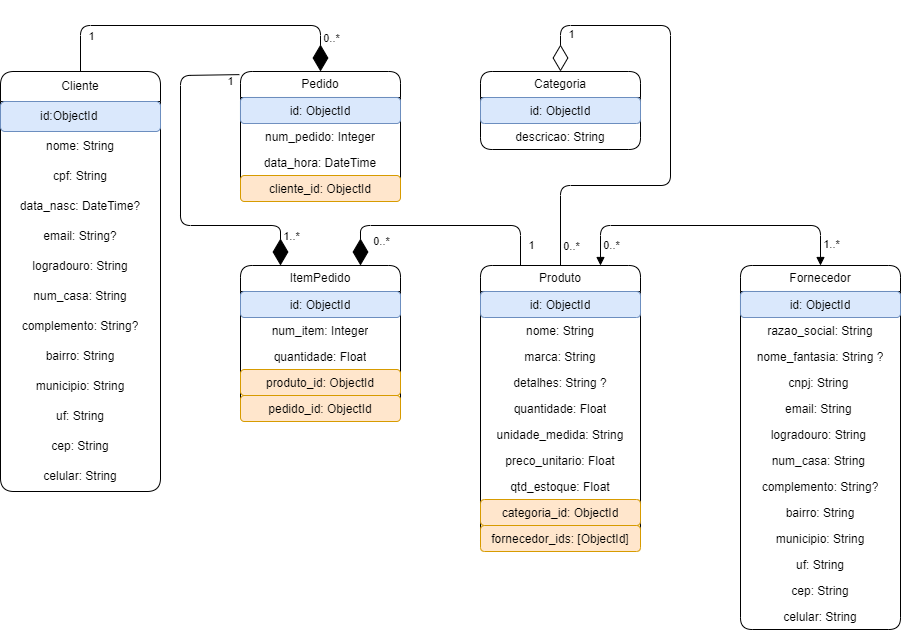

The diagram above was exported from draw.io. Its source (the exported page's mxGraphModel, read from the mxfile embedded in the PNG):
<mxGraphModel dx="1489" dy="1864" grid="1" gridSize="10" guides="1" tooltips="1" connect="1" arrows="1" fold="1" page="1" pageScale="1" pageWidth="850" pageHeight="1100" math="0" shadow="0">
  <root>
    <mxCell id="0" />
    <mxCell id="1" parent="0" />
    <mxCell id="3" value="Cliente" style="swimlane;fontStyle=0;childLayout=stackLayout;horizontal=1;startSize=30;horizontalStack=0;resizeParent=1;resizeParentMax=0;resizeLast=0;collapsible=1;marginBottom=0;whiteSpace=wrap;html=1;rounded=1;" vertex="1" parent="1">
      <mxGeometry x="40" y="46" width="160" height="420" as="geometry" />
    </mxCell>
    <mxCell id="4" value="id:ObjectId&lt;span style=&quot;white-space: pre;&quot;&gt;&#09;&lt;/span&gt;" style="text;strokeColor=#6c8ebf;fillColor=#dae8fc;align=center;verticalAlign=middle;spacingLeft=4;spacingRight=4;overflow=hidden;points=[[0,0.5],[1,0.5]];portConstraint=eastwest;rotatable=0;whiteSpace=wrap;html=1;rounded=1;" vertex="1" parent="3">
      <mxGeometry y="30" width="160" height="30" as="geometry" />
    </mxCell>
    <mxCell id="5" value="nome: String" style="text;strokeColor=none;fillColor=none;align=center;verticalAlign=middle;spacingLeft=4;spacingRight=4;overflow=hidden;points=[[0,0.5],[1,0.5]];portConstraint=eastwest;rotatable=0;whiteSpace=wrap;html=1;rounded=1;" vertex="1" parent="3">
      <mxGeometry y="60" width="160" height="30" as="geometry" />
    </mxCell>
    <mxCell id="6" value="cpf: String" style="text;strokeColor=none;fillColor=none;align=center;verticalAlign=middle;spacingLeft=4;spacingRight=4;overflow=hidden;points=[[0,0.5],[1,0.5]];portConstraint=eastwest;rotatable=0;whiteSpace=wrap;html=1;rounded=1;" vertex="1" parent="3">
      <mxGeometry y="90" width="160" height="30" as="geometry" />
    </mxCell>
    <mxCell id="8" value="data_nasc: DateTime?" style="text;strokeColor=none;fillColor=none;align=center;verticalAlign=middle;spacingLeft=4;spacingRight=4;overflow=hidden;points=[[0,0.5],[1,0.5]];portConstraint=eastwest;rotatable=0;whiteSpace=wrap;html=1;rounded=1;" vertex="1" parent="3">
      <mxGeometry y="120" width="160" height="30" as="geometry" />
    </mxCell>
    <mxCell id="9" value="email: String?" style="text;strokeColor=none;fillColor=none;align=center;verticalAlign=middle;spacingLeft=4;spacingRight=4;overflow=hidden;points=[[0,0.5],[1,0.5]];portConstraint=eastwest;rotatable=0;whiteSpace=wrap;html=1;rounded=1;" vertex="1" parent="3">
      <mxGeometry y="150" width="160" height="30" as="geometry" />
    </mxCell>
    <mxCell id="10" value="logradouro: String" style="text;strokeColor=none;fillColor=none;align=center;verticalAlign=middle;spacingLeft=4;spacingRight=4;overflow=hidden;points=[[0,0.5],[1,0.5]];portConstraint=eastwest;rotatable=0;whiteSpace=wrap;html=1;rounded=1;" vertex="1" parent="3">
      <mxGeometry y="180" width="160" height="30" as="geometry" />
    </mxCell>
    <mxCell id="11" value="num_casa: String" style="text;strokeColor=none;fillColor=none;align=center;verticalAlign=middle;spacingLeft=4;spacingRight=4;overflow=hidden;points=[[0,0.5],[1,0.5]];portConstraint=eastwest;rotatable=0;whiteSpace=wrap;html=1;rounded=1;" vertex="1" parent="3">
      <mxGeometry y="210" width="160" height="30" as="geometry" />
    </mxCell>
    <mxCell id="12" value="complemento: String?" style="text;strokeColor=none;fillColor=none;align=center;verticalAlign=middle;spacingLeft=4;spacingRight=4;overflow=hidden;points=[[0,0.5],[1,0.5]];portConstraint=eastwest;rotatable=0;whiteSpace=wrap;html=1;rounded=1;" vertex="1" parent="3">
      <mxGeometry y="240" width="160" height="30" as="geometry" />
    </mxCell>
    <mxCell id="13" value="bairro: String" style="text;strokeColor=none;fillColor=none;align=center;verticalAlign=middle;spacingLeft=4;spacingRight=4;overflow=hidden;points=[[0,0.5],[1,0.5]];portConstraint=eastwest;rotatable=0;whiteSpace=wrap;html=1;rounded=1;" vertex="1" parent="3">
      <mxGeometry y="270" width="160" height="30" as="geometry" />
    </mxCell>
    <mxCell id="14" value="municipio: String" style="text;strokeColor=none;fillColor=none;align=center;verticalAlign=middle;spacingLeft=4;spacingRight=4;overflow=hidden;points=[[0,0.5],[1,0.5]];portConstraint=eastwest;rotatable=0;whiteSpace=wrap;html=1;rounded=1;" vertex="1" parent="3">
      <mxGeometry y="300" width="160" height="30" as="geometry" />
    </mxCell>
    <mxCell id="15" value="uf: String" style="text;strokeColor=none;fillColor=none;align=center;verticalAlign=middle;spacingLeft=4;spacingRight=4;overflow=hidden;points=[[0,0.5],[1,0.5]];portConstraint=eastwest;rotatable=0;whiteSpace=wrap;html=1;rounded=1;" vertex="1" parent="3">
      <mxGeometry y="330" width="160" height="30" as="geometry" />
    </mxCell>
    <mxCell id="16" value="cep: String" style="text;strokeColor=none;fillColor=none;align=center;verticalAlign=middle;spacingLeft=4;spacingRight=4;overflow=hidden;points=[[0,0.5],[1,0.5]];portConstraint=eastwest;rotatable=0;whiteSpace=wrap;html=1;rounded=1;" vertex="1" parent="3">
      <mxGeometry y="360" width="160" height="30" as="geometry" />
    </mxCell>
    <mxCell id="17" value="celular: String" style="text;strokeColor=none;fillColor=none;align=center;verticalAlign=middle;spacingLeft=4;spacingRight=4;overflow=hidden;points=[[0,0.5],[1,0.5]];portConstraint=eastwest;rotatable=0;whiteSpace=wrap;html=1;rounded=1;" vertex="1" parent="3">
      <mxGeometry y="390" width="160" height="30" as="geometry" />
    </mxCell>
    <mxCell id="22" value="Pedido" style="swimlane;fontStyle=0;childLayout=stackLayout;horizontal=1;startSize=26;horizontalStack=0;resizeParent=1;resizeParentMax=0;resizeLast=0;collapsible=1;marginBottom=0;whiteSpace=wrap;html=1;rounded=1;" vertex="1" parent="1">
      <mxGeometry x="280" y="46" width="160" height="130" as="geometry" />
    </mxCell>
    <mxCell id="23" value="id: ObjectId" style="text;strokeColor=#6c8ebf;fillColor=#dae8fc;align=center;verticalAlign=top;spacingLeft=4;spacingRight=4;overflow=hidden;rotatable=0;points=[[0,0.5],[1,0.5]];portConstraint=eastwest;whiteSpace=wrap;html=1;rounded=1;" vertex="1" parent="22">
      <mxGeometry y="26" width="160" height="26" as="geometry" />
    </mxCell>
    <mxCell id="24" value="num_pedido: Integer" style="text;strokeColor=none;fillColor=none;align=center;verticalAlign=top;spacingLeft=4;spacingRight=4;overflow=hidden;rotatable=0;points=[[0,0.5],[1,0.5]];portConstraint=eastwest;whiteSpace=wrap;html=1;rounded=1;" vertex="1" parent="22">
      <mxGeometry y="52" width="160" height="26" as="geometry" />
    </mxCell>
    <mxCell id="25" value="data_hora: DateTime" style="text;strokeColor=none;fillColor=none;align=center;verticalAlign=top;spacingLeft=4;spacingRight=4;overflow=hidden;rotatable=0;points=[[0,0.5],[1,0.5]];portConstraint=eastwest;whiteSpace=wrap;html=1;rounded=1;" vertex="1" parent="22">
      <mxGeometry y="78" width="160" height="26" as="geometry" />
    </mxCell>
    <mxCell id="26" value="cliente_id: ObjectId" style="text;strokeColor=#d79b00;fillColor=#ffe6cc;align=center;verticalAlign=top;spacingLeft=4;spacingRight=4;overflow=hidden;rotatable=0;points=[[0,0.5],[1,0.5]];portConstraint=eastwest;whiteSpace=wrap;html=1;rounded=1;" vertex="1" parent="22">
      <mxGeometry y="104" width="160" height="26" as="geometry" />
    </mxCell>
    <mxCell id="27" value="ItemPedido" style="swimlane;fontStyle=0;childLayout=stackLayout;horizontal=1;startSize=26;horizontalStack=0;resizeParent=1;resizeParentMax=0;resizeLast=0;collapsible=1;marginBottom=0;whiteSpace=wrap;html=1;rounded=1;" vertex="1" parent="1">
      <mxGeometry x="280" y="240" width="160" height="156" as="geometry" />
    </mxCell>
    <mxCell id="28" value="id: ObjectId" style="text;strokeColor=#6c8ebf;fillColor=#dae8fc;align=center;verticalAlign=top;spacingLeft=4;spacingRight=4;overflow=hidden;rotatable=0;points=[[0,0.5],[1,0.5]];portConstraint=eastwest;whiteSpace=wrap;html=1;rounded=1;" vertex="1" parent="27">
      <mxGeometry y="26" width="160" height="26" as="geometry" />
    </mxCell>
    <mxCell id="29" value="num_item: Integer" style="text;strokeColor=none;fillColor=none;align=center;verticalAlign=top;spacingLeft=4;spacingRight=4;overflow=hidden;rotatable=0;points=[[0,0.5],[1,0.5]];portConstraint=eastwest;whiteSpace=wrap;html=1;rounded=1;" vertex="1" parent="27">
      <mxGeometry y="52" width="160" height="26" as="geometry" />
    </mxCell>
    <mxCell id="30" value="quantidade: Float" style="text;strokeColor=none;fillColor=none;align=center;verticalAlign=top;spacingLeft=4;spacingRight=4;overflow=hidden;rotatable=0;points=[[0,0.5],[1,0.5]];portConstraint=eastwest;whiteSpace=wrap;html=1;rounded=1;" vertex="1" parent="27">
      <mxGeometry y="78" width="160" height="26" as="geometry" />
    </mxCell>
    <mxCell id="31" value="produto_id: ObjectId" style="text;strokeColor=#d79b00;fillColor=#ffe6cc;align=center;verticalAlign=top;spacingLeft=4;spacingRight=4;overflow=hidden;rotatable=0;points=[[0,0.5],[1,0.5]];portConstraint=eastwest;whiteSpace=wrap;html=1;rounded=1;" vertex="1" parent="27">
      <mxGeometry y="104" width="160" height="26" as="geometry" />
    </mxCell>
    <mxCell id="32" value="pedido_id: ObjectId" style="text;strokeColor=#d79b00;fillColor=#ffe6cc;align=center;verticalAlign=top;spacingLeft=4;spacingRight=4;overflow=hidden;rotatable=0;points=[[0,0.5],[1,0.5]];portConstraint=eastwest;whiteSpace=wrap;html=1;rounded=1;" vertex="1" parent="27">
      <mxGeometry y="130" width="160" height="26" as="geometry" />
    </mxCell>
    <mxCell id="33" value="Produto" style="swimlane;fontStyle=0;childLayout=stackLayout;horizontal=1;startSize=26;horizontalStack=0;resizeParent=1;resizeParentMax=0;resizeLast=0;collapsible=1;marginBottom=0;whiteSpace=wrap;html=1;rounded=1;" vertex="1" parent="1">
      <mxGeometry x="520" y="240" width="160" height="286" as="geometry" />
    </mxCell>
    <mxCell id="34" value="id: ObjectId" style="text;strokeColor=#6c8ebf;fillColor=#dae8fc;align=center;verticalAlign=top;spacingLeft=4;spacingRight=4;overflow=hidden;rotatable=0;points=[[0,0.5],[1,0.5]];portConstraint=eastwest;whiteSpace=wrap;html=1;rounded=1;" vertex="1" parent="33">
      <mxGeometry y="26" width="160" height="26" as="geometry" />
    </mxCell>
    <mxCell id="35" value="nome: String" style="text;strokeColor=none;fillColor=none;align=center;verticalAlign=top;spacingLeft=4;spacingRight=4;overflow=hidden;rotatable=0;points=[[0,0.5],[1,0.5]];portConstraint=eastwest;whiteSpace=wrap;html=1;rounded=1;" vertex="1" parent="33">
      <mxGeometry y="52" width="160" height="26" as="geometry" />
    </mxCell>
    <mxCell id="36" value="marca: String" style="text;strokeColor=none;fillColor=none;align=center;verticalAlign=top;spacingLeft=4;spacingRight=4;overflow=hidden;rotatable=0;points=[[0,0.5],[1,0.5]];portConstraint=eastwest;whiteSpace=wrap;html=1;rounded=1;" vertex="1" parent="33">
      <mxGeometry y="78" width="160" height="26" as="geometry" />
    </mxCell>
    <mxCell id="37" value="detalhes: String ?" style="text;strokeColor=none;fillColor=none;align=center;verticalAlign=top;spacingLeft=4;spacingRight=4;overflow=hidden;rotatable=0;points=[[0,0.5],[1,0.5]];portConstraint=eastwest;whiteSpace=wrap;html=1;rounded=1;" vertex="1" parent="33">
      <mxGeometry y="104" width="160" height="26" as="geometry" />
    </mxCell>
    <mxCell id="38" value="quantidade: Float" style="text;strokeColor=none;fillColor=none;align=center;verticalAlign=top;spacingLeft=4;spacingRight=4;overflow=hidden;rotatable=0;points=[[0,0.5],[1,0.5]];portConstraint=eastwest;whiteSpace=wrap;html=1;rounded=1;" vertex="1" parent="33">
      <mxGeometry y="130" width="160" height="26" as="geometry" />
    </mxCell>
    <mxCell id="39" value="unidade_medida: String" style="text;strokeColor=none;fillColor=none;align=center;verticalAlign=top;spacingLeft=4;spacingRight=4;overflow=hidden;rotatable=0;points=[[0,0.5],[1,0.5]];portConstraint=eastwest;whiteSpace=wrap;html=1;rounded=1;" vertex="1" parent="33">
      <mxGeometry y="156" width="160" height="26" as="geometry" />
    </mxCell>
    <mxCell id="40" value="preco_unitario: Float" style="text;strokeColor=none;fillColor=none;align=center;verticalAlign=top;spacingLeft=4;spacingRight=4;overflow=hidden;rotatable=0;points=[[0,0.5],[1,0.5]];portConstraint=eastwest;whiteSpace=wrap;html=1;rounded=1;" vertex="1" parent="33">
      <mxGeometry y="182" width="160" height="26" as="geometry" />
    </mxCell>
    <mxCell id="41" value="qtd_estoque: Float" style="text;strokeColor=none;fillColor=none;align=center;verticalAlign=top;spacingLeft=4;spacingRight=4;overflow=hidden;rotatable=0;points=[[0,0.5],[1,0.5]];portConstraint=eastwest;whiteSpace=wrap;html=1;rounded=1;" vertex="1" parent="33">
      <mxGeometry y="208" width="160" height="26" as="geometry" />
    </mxCell>
    <mxCell id="42" value="categoria_id: ObjectId" style="text;align=center;verticalAlign=top;spacingLeft=4;spacingRight=4;overflow=hidden;rotatable=0;points=[[0,0.5],[1,0.5]];portConstraint=eastwest;whiteSpace=wrap;html=1;fillColor=#ffe6cc;strokeColor=#d79b00;rounded=1;" vertex="1" parent="33">
      <mxGeometry y="234" width="160" height="26" as="geometry" />
    </mxCell>
    <mxCell id="43" value="fornecedor_ids: [ObjectId]" style="text;strokeColor=#d79b00;fillColor=#ffe6cc;align=center;verticalAlign=top;spacingLeft=4;spacingRight=4;overflow=hidden;rotatable=0;points=[[0,0.5],[1,0.5]];portConstraint=eastwest;whiteSpace=wrap;html=1;rounded=1;" vertex="1" parent="33">
      <mxGeometry y="260" width="160" height="26" as="geometry" />
    </mxCell>
    <mxCell id="44" value="Categoria" style="swimlane;fontStyle=0;childLayout=stackLayout;horizontal=1;startSize=26;horizontalStack=0;resizeParent=1;resizeParentMax=0;resizeLast=0;collapsible=1;marginBottom=0;whiteSpace=wrap;html=1;rounded=1;" vertex="1" parent="1">
      <mxGeometry x="520" y="46" width="160" height="78" as="geometry" />
    </mxCell>
    <mxCell id="45" value="id: ObjectId" style="text;strokeColor=#6c8ebf;fillColor=#dae8fc;align=center;verticalAlign=top;spacingLeft=4;spacingRight=4;overflow=hidden;rotatable=0;points=[[0,0.5],[1,0.5]];portConstraint=eastwest;whiteSpace=wrap;html=1;rounded=1;" vertex="1" parent="44">
      <mxGeometry y="26" width="160" height="26" as="geometry" />
    </mxCell>
    <mxCell id="46" value="descricao: String" style="text;strokeColor=none;fillColor=none;align=center;verticalAlign=top;spacingLeft=4;spacingRight=4;overflow=hidden;rotatable=0;points=[[0,0.5],[1,0.5]];portConstraint=eastwest;whiteSpace=wrap;html=1;rounded=1;" vertex="1" parent="44">
      <mxGeometry y="52" width="160" height="26" as="geometry" />
    </mxCell>
    <mxCell id="48" value="Fornecedor" style="swimlane;fontStyle=0;childLayout=stackLayout;horizontal=1;startSize=26;horizontalStack=0;resizeParent=1;resizeParentMax=0;resizeLast=0;collapsible=1;marginBottom=0;whiteSpace=wrap;html=1;rounded=1;" vertex="1" parent="1">
      <mxGeometry x="780" y="240" width="160" height="364" as="geometry" />
    </mxCell>
    <mxCell id="49" value="id: ObjectId" style="text;strokeColor=#6c8ebf;fillColor=#dae8fc;align=center;verticalAlign=top;spacingLeft=4;spacingRight=4;overflow=hidden;rotatable=0;points=[[0,0.5],[1,0.5]];portConstraint=eastwest;whiteSpace=wrap;html=1;rounded=1;" vertex="1" parent="48">
      <mxGeometry y="26" width="160" height="26" as="geometry" />
    </mxCell>
    <mxCell id="50" value="razao_social: String" style="text;strokeColor=none;fillColor=none;align=center;verticalAlign=top;spacingLeft=4;spacingRight=4;overflow=hidden;rotatable=0;points=[[0,0.5],[1,0.5]];portConstraint=eastwest;whiteSpace=wrap;html=1;rounded=1;" vertex="1" parent="48">
      <mxGeometry y="52" width="160" height="26" as="geometry" />
    </mxCell>
    <mxCell id="51" value="nome_fantasia: String ?" style="text;strokeColor=none;fillColor=none;align=center;verticalAlign=top;spacingLeft=4;spacingRight=4;overflow=hidden;rotatable=0;points=[[0,0.5],[1,0.5]];portConstraint=eastwest;whiteSpace=wrap;html=1;rounded=1;" vertex="1" parent="48">
      <mxGeometry y="78" width="160" height="26" as="geometry" />
    </mxCell>
    <mxCell id="52" value="cnpj: String&amp;nbsp;" style="text;strokeColor=none;fillColor=none;align=center;verticalAlign=top;spacingLeft=4;spacingRight=4;overflow=hidden;rotatable=0;points=[[0,0.5],[1,0.5]];portConstraint=eastwest;whiteSpace=wrap;html=1;rounded=1;" vertex="1" parent="48">
      <mxGeometry y="104" width="160" height="26" as="geometry" />
    </mxCell>
    <mxCell id="53" value="email: String&amp;nbsp;" style="text;strokeColor=none;fillColor=none;align=center;verticalAlign=top;spacingLeft=4;spacingRight=4;overflow=hidden;rotatable=0;points=[[0,0.5],[1,0.5]];portConstraint=eastwest;whiteSpace=wrap;html=1;rounded=1;" vertex="1" parent="48">
      <mxGeometry y="130" width="160" height="26" as="geometry" />
    </mxCell>
    <mxCell id="54" value="logradouro: String&amp;nbsp;" style="text;strokeColor=none;fillColor=none;align=center;verticalAlign=top;spacingLeft=4;spacingRight=4;overflow=hidden;rotatable=0;points=[[0,0.5],[1,0.5]];portConstraint=eastwest;whiteSpace=wrap;html=1;rounded=1;" vertex="1" parent="48">
      <mxGeometry y="156" width="160" height="26" as="geometry" />
    </mxCell>
    <mxCell id="55" value="num_casa: String&amp;nbsp;" style="text;strokeColor=none;fillColor=none;align=center;verticalAlign=top;spacingLeft=4;spacingRight=4;overflow=hidden;rotatable=0;points=[[0,0.5],[1,0.5]];portConstraint=eastwest;whiteSpace=wrap;html=1;rounded=1;" vertex="1" parent="48">
      <mxGeometry y="182" width="160" height="26" as="geometry" />
    </mxCell>
    <mxCell id="56" value="complemento: String?" style="text;strokeColor=none;fillColor=none;align=center;verticalAlign=top;spacingLeft=4;spacingRight=4;overflow=hidden;rotatable=0;points=[[0,0.5],[1,0.5]];portConstraint=eastwest;whiteSpace=wrap;html=1;rounded=1;" vertex="1" parent="48">
      <mxGeometry y="208" width="160" height="26" as="geometry" />
    </mxCell>
    <mxCell id="57" value="bairro: String" style="text;strokeColor=none;fillColor=none;align=center;verticalAlign=top;spacingLeft=4;spacingRight=4;overflow=hidden;rotatable=0;points=[[0,0.5],[1,0.5]];portConstraint=eastwest;whiteSpace=wrap;html=1;rounded=1;" vertex="1" parent="48">
      <mxGeometry y="234" width="160" height="26" as="geometry" />
    </mxCell>
    <mxCell id="58" value="municipio: String" style="text;strokeColor=none;fillColor=none;align=center;verticalAlign=top;spacingLeft=4;spacingRight=4;overflow=hidden;rotatable=0;points=[[0,0.5],[1,0.5]];portConstraint=eastwest;whiteSpace=wrap;html=1;rounded=1;" vertex="1" parent="48">
      <mxGeometry y="260" width="160" height="26" as="geometry" />
    </mxCell>
    <mxCell id="59" value="uf: String" style="text;strokeColor=none;fillColor=none;align=center;verticalAlign=top;spacingLeft=4;spacingRight=4;overflow=hidden;rotatable=0;points=[[0,0.5],[1,0.5]];portConstraint=eastwest;whiteSpace=wrap;html=1;rounded=1;" vertex="1" parent="48">
      <mxGeometry y="286" width="160" height="26" as="geometry" />
    </mxCell>
    <mxCell id="60" value="cep: String" style="text;strokeColor=none;fillColor=none;align=center;verticalAlign=top;spacingLeft=4;spacingRight=4;overflow=hidden;rotatable=0;points=[[0,0.5],[1,0.5]];portConstraint=eastwest;whiteSpace=wrap;html=1;rounded=1;" vertex="1" parent="48">
      <mxGeometry y="312" width="160" height="26" as="geometry" />
    </mxCell>
    <mxCell id="61" value="celular: String" style="text;strokeColor=none;fillColor=none;align=center;verticalAlign=top;spacingLeft=4;spacingRight=4;overflow=hidden;rotatable=0;points=[[0,0.5],[1,0.5]];portConstraint=eastwest;whiteSpace=wrap;html=1;rounded=1;" vertex="1" parent="48">
      <mxGeometry y="338" width="160" height="26" as="geometry" />
    </mxCell>
    <mxCell id="64" value="" style="endArrow=diamondThin;endFill=1;endSize=24;html=1;rounded=1;exitX=0.5;exitY=0;exitDx=0;exitDy=0;entryX=0.5;entryY=0;entryDx=0;entryDy=0;" edge="1" parent="1" source="3" target="22">
      <mxGeometry width="160" relative="1" as="geometry">
        <mxPoint x="120" y="40" as="sourcePoint" />
        <mxPoint x="360" y="40" as="targetPoint" />
        <Array as="points">
          <mxPoint x="120" />
          <mxPoint x="360" />
        </Array>
      </mxGeometry>
    </mxCell>
    <mxCell id="66" value="1" style="edgeLabel;html=1;align=center;verticalAlign=middle;resizable=0;points=[];rounded=1;" vertex="1" connectable="0" parent="64">
      <mxGeometry x="-0.8868" y="2" relative="1" as="geometry">
        <mxPoint x="12" y="-17" as="offset" />
      </mxGeometry>
    </mxCell>
    <mxCell id="67" value="0..*" style="edgeLabel;html=1;align=center;verticalAlign=middle;resizable=0;points=[];rounded=1;" vertex="1" connectable="0" parent="64">
      <mxGeometry x="0.796" relative="1" as="geometry">
        <mxPoint x="10" as="offset" />
      </mxGeometry>
    </mxCell>
    <mxCell id="68" value="" style="endArrow=diamondThin;endFill=1;endSize=24;html=1;rounded=1;entryX=0.5;entryY=0;entryDx=0;entryDy=0;exitX=-0.007;exitY=0.024;exitDx=0;exitDy=0;exitPerimeter=0;" edge="1" parent="1" source="22">
      <mxGeometry width="160" relative="1" as="geometry">
        <mxPoint x="240.0000000000001" y="46" as="sourcePoint" />
        <mxPoint x="320.0000000000001" y="240.00000000000023" as="targetPoint" />
        <Array as="points">
          <mxPoint x="220" y="50" />
          <mxPoint x="220" y="200" />
          <mxPoint x="320" y="200" />
        </Array>
      </mxGeometry>
    </mxCell>
    <mxCell id="69" value="1" style="edgeLabel;html=1;align=center;verticalAlign=middle;resizable=0;points=[];rounded=1;labelBackgroundColor=none;" vertex="1" connectable="0" parent="68">
      <mxGeometry x="-0.7992" relative="1" as="geometry">
        <mxPoint x="26" y="6" as="offset" />
      </mxGeometry>
    </mxCell>
    <mxCell id="70" value="1..*" style="edgeLabel;html=1;align=center;verticalAlign=middle;resizable=0;points=[];rounded=1;labelBackgroundColor=none;" vertex="1" connectable="0" parent="68">
      <mxGeometry x="0.2102" y="-1" relative="1" as="geometry">
        <mxPoint x="108" y="9" as="offset" />
      </mxGeometry>
    </mxCell>
    <mxCell id="75" value="" style="endArrow=diamondThin;endFill=0;endSize=24;html=1;rounded=1;exitX=0.5;exitY=0;exitDx=0;exitDy=0;entryX=0.5;entryY=0;entryDx=0;entryDy=0;" edge="1" parent="1" source="33" target="44">
      <mxGeometry width="160" relative="1" as="geometry">
        <mxPoint x="530" y="176" as="sourcePoint" />
        <mxPoint x="690" y="176" as="targetPoint" />
        <Array as="points">
          <mxPoint x="600" y="160" />
          <mxPoint x="710" y="160" />
          <mxPoint x="710" />
          <mxPoint x="600" />
        </Array>
      </mxGeometry>
    </mxCell>
    <mxCell id="77" value="1" style="edgeLabel;html=1;align=center;verticalAlign=middle;resizable=0;points=[];rounded=1;" vertex="1" connectable="0" parent="75">
      <mxGeometry x="0.8541" relative="1" as="geometry">
        <mxPoint x="10" as="offset" />
      </mxGeometry>
    </mxCell>
    <mxCell id="78" value="0..*" style="edgeLabel;html=1;align=center;verticalAlign=middle;resizable=0;points=[];rounded=1;labelBackgroundColor=none;" vertex="1" connectable="0" parent="75">
      <mxGeometry x="-0.9313" relative="1" as="geometry">
        <mxPoint x="10" y="-3" as="offset" />
      </mxGeometry>
    </mxCell>
    <mxCell id="76" value="" style="endArrow=diamondThin;endFill=1;endSize=24;html=1;rounded=1;entryX=0.75;entryY=0;entryDx=0;entryDy=0;exitX=0.25;exitY=0;exitDx=0;exitDy=0;" edge="1" parent="1" source="33" target="27">
      <mxGeometry width="160" relative="1" as="geometry">
        <mxPoint x="450" y="230" as="sourcePoint" />
        <mxPoint x="610" y="230" as="targetPoint" />
        <Array as="points">
          <mxPoint x="560" y="200" />
          <mxPoint x="400" y="200" />
        </Array>
      </mxGeometry>
    </mxCell>
    <mxCell id="79" value="0..*" style="edgeLabel;html=1;align=center;verticalAlign=middle;resizable=0;points=[];rounded=1;labelBackgroundColor=none;" vertex="1" connectable="0" parent="76">
      <mxGeometry x="0.4647" relative="1" as="geometry">
        <mxPoint x="-4" y="15" as="offset" />
      </mxGeometry>
    </mxCell>
    <mxCell id="80" value="1" style="edgeLabel;html=1;align=center;verticalAlign=middle;resizable=0;points=[];rounded=1;" vertex="1" connectable="0" parent="76">
      <mxGeometry x="-0.7996" y="1" relative="1" as="geometry">
        <mxPoint x="11" y="4" as="offset" />
      </mxGeometry>
    </mxCell>
    <mxCell id="83" value="" style="endArrow=block;startArrow=block;endFill=1;startFill=1;html=1;rounded=1;exitX=0.75;exitY=0;exitDx=0;exitDy=0;entryX=0.5;entryY=0;entryDx=0;entryDy=0;" edge="1" parent="1" source="33" target="48">
      <mxGeometry width="160" relative="1" as="geometry">
        <mxPoint x="740" y="200" as="sourcePoint" />
        <mxPoint x="900" y="200" as="targetPoint" />
        <Array as="points">
          <mxPoint x="640" y="200" />
          <mxPoint x="860" y="200" />
        </Array>
      </mxGeometry>
    </mxCell>
    <mxCell id="84" value="1..*" style="edgeLabel;html=1;align=center;verticalAlign=middle;resizable=0;points=[];rounded=1;labelBackgroundColor=none;" vertex="1" connectable="0" parent="83">
      <mxGeometry x="-0.8587" y="1" relative="1" as="geometry">
        <mxPoint x="231" as="offset" />
      </mxGeometry>
    </mxCell>
    <mxCell id="85" value="0..*" style="edgeLabel;html=1;align=center;verticalAlign=middle;resizable=0;points=[];rounded=1;labelBackgroundColor=none;" vertex="1" connectable="0" parent="83">
      <mxGeometry x="-0.8778" relative="1" as="geometry">
        <mxPoint x="10" y="-2" as="offset" />
      </mxGeometry>
    </mxCell>
  </root>
</mxGraphModel>